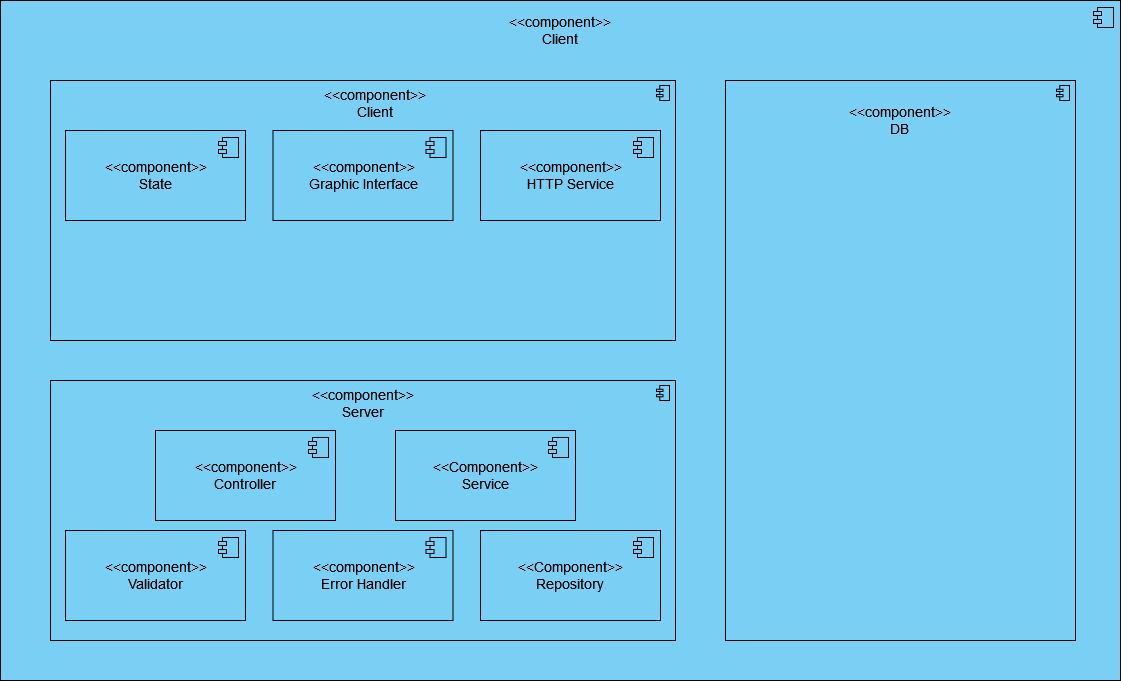

The diagram above was exported from draw.io. Its source (the exported page's mxGraphModel, read from the mxfile embedded in the PNG):
<mxGraphModel dx="1298" dy="661" grid="1" gridSize="10" guides="1" tooltips="1" connect="1" arrows="1" fold="1" page="1" pageScale="1" pageWidth="1169" pageHeight="827" math="0" shadow="0">
  <root>
    <mxCell id="0" />
    <mxCell id="1" parent="0" />
    <mxCell id="vFwbg9nvRjEucl5JXmWZ-1" value="" style="html=1;dropTarget=0;fillColor=#7acff4;" vertex="1" parent="1">
      <mxGeometry x="25" y="40" width="1120" height="680" as="geometry" />
    </mxCell>
    <mxCell id="vFwbg9nvRjEucl5JXmWZ-2" value="" style="shape=module;jettyWidth=8;jettyHeight=4;fillColor=#7acff4;" vertex="1" parent="vFwbg9nvRjEucl5JXmWZ-1">
      <mxGeometry x="1" width="20" height="20" relative="1" as="geometry">
        <mxPoint x="-27" y="7" as="offset" />
      </mxGeometry>
    </mxCell>
    <mxCell id="vFwbg9nvRjEucl5JXmWZ-3" value="&lt;div style=&quot;font-size: 14px;&quot;&gt;&lt;font style=&quot;font-size: 14px;&quot;&gt;&amp;lt;&amp;lt;component&amp;gt;&amp;gt;&lt;/font&gt;&lt;/div&gt;&lt;div style=&quot;font-size: 14px;&quot;&gt;&lt;font style=&quot;font-size: 14px;&quot;&gt;Client&lt;font style=&quot;font-size: 14px;&quot;&gt;&lt;br&gt;&lt;/font&gt;&lt;/font&gt;&lt;/div&gt;" style="text;html=1;strokeColor=none;fillColor=none;align=center;verticalAlign=middle;whiteSpace=wrap;rounded=0;" vertex="1" parent="1">
      <mxGeometry x="515" y="50" width="140" height="40" as="geometry" />
    </mxCell>
    <mxCell id="vFwbg9nvRjEucl5JXmWZ-5" value="" style="html=1;outlineConnect=0;whiteSpace=wrap;fillColor=#7acff4;shape=mxgraph.archimate3.application;appType=comp;archiType=square;fontSize=14;" vertex="1" parent="1">
      <mxGeometry x="75" y="120" width="625" height="260" as="geometry" />
    </mxCell>
    <mxCell id="vFwbg9nvRjEucl5JXmWZ-7" value="" style="html=1;outlineConnect=0;whiteSpace=wrap;fillColor=#7acff4;shape=mxgraph.archimate3.application;appType=comp;archiType=square;fontSize=14;" vertex="1" parent="1">
      <mxGeometry x="750" y="120" width="350" height="560" as="geometry" />
    </mxCell>
    <mxCell id="vFwbg9nvRjEucl5JXmWZ-10" value="&lt;div style=&quot;font-size: 14px;&quot;&gt;&lt;font style=&quot;font-size: 14px;&quot;&gt;&amp;lt;&amp;lt;component&amp;gt;&amp;gt;&lt;/font&gt;&lt;/div&gt;&lt;div style=&quot;font-size: 14px;&quot;&gt;&lt;font style=&quot;font-size: 14px;&quot;&gt;DB&lt;font style=&quot;font-size: 14px;&quot;&gt;&lt;br&gt;&lt;/font&gt;&lt;/font&gt;&lt;/div&gt;" style="text;html=1;strokeColor=none;fillColor=none;align=center;verticalAlign=middle;whiteSpace=wrap;rounded=0;" vertex="1" parent="1">
      <mxGeometry x="855" y="140" width="140" height="40" as="geometry" />
    </mxCell>
    <mxCell id="vFwbg9nvRjEucl5JXmWZ-11" value="&lt;div style=&quot;font-size: 14px;&quot;&gt;&lt;font style=&quot;font-size: 14px;&quot;&gt;&amp;lt;&amp;lt;component&amp;gt;&amp;gt;&lt;/font&gt;&lt;/div&gt;&lt;div style=&quot;font-size: 14px;&quot;&gt;&lt;font style=&quot;font-size: 14px;&quot;&gt;Client&lt;font style=&quot;font-size: 14px;&quot;&gt;&lt;br&gt;&lt;/font&gt;&lt;/font&gt;&lt;/div&gt;" style="text;html=1;strokeColor=none;fillColor=none;align=center;verticalAlign=middle;whiteSpace=wrap;rounded=0;" vertex="1" parent="1">
      <mxGeometry x="330" y="123" width="140" height="40" as="geometry" />
    </mxCell>
    <mxCell id="vFwbg9nvRjEucl5JXmWZ-14" value="" style="html=1;outlineConnect=0;whiteSpace=wrap;fillColor=#7acff4;shape=mxgraph.archimate3.application;appType=comp;archiType=square;fontSize=14;" vertex="1" parent="1">
      <mxGeometry x="75" y="420" width="625" height="260" as="geometry" />
    </mxCell>
    <mxCell id="vFwbg9nvRjEucl5JXmWZ-12" value="&lt;div style=&quot;font-size: 14px;&quot;&gt;&lt;font style=&quot;font-size: 14px;&quot;&gt;&amp;lt;&amp;lt;component&amp;gt;&amp;gt;&lt;/font&gt;&lt;/div&gt;&lt;div style=&quot;font-size: 14px;&quot;&gt;&lt;font style=&quot;font-size: 14px;&quot;&gt;Server&lt;font style=&quot;font-size: 14px;&quot;&gt;&lt;br&gt;&lt;/font&gt;&lt;/font&gt;&lt;/div&gt;" style="text;html=1;strokeColor=none;fillColor=none;align=center;verticalAlign=middle;whiteSpace=wrap;rounded=0;" vertex="1" parent="1">
      <mxGeometry x="317.5" y="423" width="140" height="40" as="geometry" />
    </mxCell>
    <mxCell id="vFwbg9nvRjEucl5JXmWZ-17" value="&lt;div&gt;&amp;lt;&amp;lt;component&amp;gt;&amp;gt;&lt;/div&gt;&lt;div&gt;State&lt;br&gt;&lt;/div&gt;" style="html=1;dropTarget=0;fontSize=14;fillColor=#7acff4;" vertex="1" parent="1">
      <mxGeometry x="90" y="170" width="180" height="90" as="geometry" />
    </mxCell>
    <mxCell id="vFwbg9nvRjEucl5JXmWZ-18" value="" style="shape=module;jettyWidth=8;jettyHeight=4;fontSize=14;fillColor=#7acff4;" vertex="1" parent="vFwbg9nvRjEucl5JXmWZ-17">
      <mxGeometry x="1" width="20" height="20" relative="1" as="geometry">
        <mxPoint x="-27" y="7" as="offset" />
      </mxGeometry>
    </mxCell>
    <mxCell id="vFwbg9nvRjEucl5JXmWZ-19" value="&lt;div&gt;&amp;lt;&amp;lt;component&amp;gt;&amp;gt;&lt;/div&gt;&lt;div&gt;HTTP Service&lt;br&gt;&lt;/div&gt;" style="html=1;dropTarget=0;fontSize=14;fillColor=#7acff4;" vertex="1" parent="1">
      <mxGeometry x="505" y="170" width="180" height="90" as="geometry" />
    </mxCell>
    <mxCell id="vFwbg9nvRjEucl5JXmWZ-20" value="" style="shape=module;jettyWidth=8;jettyHeight=4;fontSize=14;fillColor=#7acff4;" vertex="1" parent="vFwbg9nvRjEucl5JXmWZ-19">
      <mxGeometry x="1" width="20" height="20" relative="1" as="geometry">
        <mxPoint x="-27" y="7" as="offset" />
      </mxGeometry>
    </mxCell>
    <mxCell id="vFwbg9nvRjEucl5JXmWZ-22" value="&lt;div&gt;&amp;lt;&amp;lt;component&amp;gt;&amp;gt;&lt;/div&gt;&lt;div&gt;Graphic Interface&lt;br&gt;&lt;/div&gt;" style="html=1;dropTarget=0;fontSize=14;fillColor=#7acff4;" vertex="1" parent="1">
      <mxGeometry x="297.5" y="170" width="180" height="90" as="geometry" />
    </mxCell>
    <mxCell id="vFwbg9nvRjEucl5JXmWZ-23" value="" style="shape=module;jettyWidth=8;jettyHeight=4;fontSize=14;fillColor=#7acff4;" vertex="1" parent="vFwbg9nvRjEucl5JXmWZ-22">
      <mxGeometry x="1" width="20" height="20" relative="1" as="geometry">
        <mxPoint x="-27" y="7" as="offset" />
      </mxGeometry>
    </mxCell>
    <mxCell id="vFwbg9nvRjEucl5JXmWZ-24" value="&lt;div&gt;&amp;lt;&amp;lt;сomponent&amp;gt;&amp;gt;&lt;/div&gt;&lt;div&gt;Controller&lt;br&gt;&lt;/div&gt;" style="html=1;dropTarget=0;fontSize=14;fillColor=#7acff4;" vertex="1" parent="1">
      <mxGeometry x="180" y="470" width="180" height="90" as="geometry" />
    </mxCell>
    <mxCell id="vFwbg9nvRjEucl5JXmWZ-25" value="" style="shape=module;jettyWidth=8;jettyHeight=4;fontSize=14;fillColor=#7acff4;" vertex="1" parent="vFwbg9nvRjEucl5JXmWZ-24">
      <mxGeometry x="1" width="20" height="20" relative="1" as="geometry">
        <mxPoint x="-27" y="7" as="offset" />
      </mxGeometry>
    </mxCell>
    <mxCell id="vFwbg9nvRjEucl5JXmWZ-26" value="&lt;div&gt;&amp;lt;&amp;lt;Component&amp;gt;&amp;gt;&lt;/div&gt;&lt;div&gt;Service&lt;br&gt;&lt;/div&gt;" style="html=1;dropTarget=0;fontSize=14;fillColor=#7acff4;" vertex="1" parent="1">
      <mxGeometry x="420" y="470" width="180" height="90" as="geometry" />
    </mxCell>
    <mxCell id="vFwbg9nvRjEucl5JXmWZ-27" value="" style="shape=module;jettyWidth=8;jettyHeight=4;fontSize=14;fillColor=#7acff4;" vertex="1" parent="vFwbg9nvRjEucl5JXmWZ-26">
      <mxGeometry x="1" width="20" height="20" relative="1" as="geometry">
        <mxPoint x="-27" y="7" as="offset" />
      </mxGeometry>
    </mxCell>
    <mxCell id="vFwbg9nvRjEucl5JXmWZ-28" value="&lt;div&gt;&amp;lt;&amp;lt;сomponent&amp;gt;&amp;gt;&lt;/div&gt;&lt;div&gt;Validator&lt;br&gt;&lt;/div&gt;" style="html=1;dropTarget=0;fontSize=14;fillColor=#7acff4;" vertex="1" parent="1">
      <mxGeometry x="90" y="570" width="180" height="90" as="geometry" />
    </mxCell>
    <mxCell id="vFwbg9nvRjEucl5JXmWZ-29" value="" style="shape=module;jettyWidth=8;jettyHeight=4;fontSize=14;fillColor=#7acff4;" vertex="1" parent="vFwbg9nvRjEucl5JXmWZ-28">
      <mxGeometry x="1" width="20" height="20" relative="1" as="geometry">
        <mxPoint x="-27" y="7" as="offset" />
      </mxGeometry>
    </mxCell>
    <mxCell id="vFwbg9nvRjEucl5JXmWZ-30" value="&lt;div&gt;&amp;lt;&amp;lt;component&amp;gt;&amp;gt;&lt;/div&gt;&lt;div&gt;Error Handler&lt;br&gt;&lt;/div&gt;" style="html=1;dropTarget=0;fontSize=14;fillColor=#7acff4;" vertex="1" parent="1">
      <mxGeometry x="297.5" y="570" width="180" height="90" as="geometry" />
    </mxCell>
    <mxCell id="vFwbg9nvRjEucl5JXmWZ-31" value="" style="shape=module;jettyWidth=8;jettyHeight=4;fontSize=14;fillColor=#7acff4;" vertex="1" parent="vFwbg9nvRjEucl5JXmWZ-30">
      <mxGeometry x="1" width="20" height="20" relative="1" as="geometry">
        <mxPoint x="-27" y="7" as="offset" />
      </mxGeometry>
    </mxCell>
    <mxCell id="vFwbg9nvRjEucl5JXmWZ-32" value="&lt;div&gt;&amp;lt;&amp;lt;Component&amp;gt;&amp;gt;&lt;/div&gt;&lt;div&gt;Repository&lt;br&gt;&lt;/div&gt;" style="html=1;dropTarget=0;fontSize=14;fillColor=#7acff4;" vertex="1" parent="1">
      <mxGeometry x="505" y="570" width="180" height="90" as="geometry" />
    </mxCell>
    <mxCell id="vFwbg9nvRjEucl5JXmWZ-33" value="" style="shape=module;jettyWidth=8;jettyHeight=4;fontSize=14;fillColor=#7acff4;" vertex="1" parent="vFwbg9nvRjEucl5JXmWZ-32">
      <mxGeometry x="1" width="20" height="20" relative="1" as="geometry">
        <mxPoint x="-27" y="7" as="offset" />
      </mxGeometry>
    </mxCell>
  </root>
</mxGraphModel>